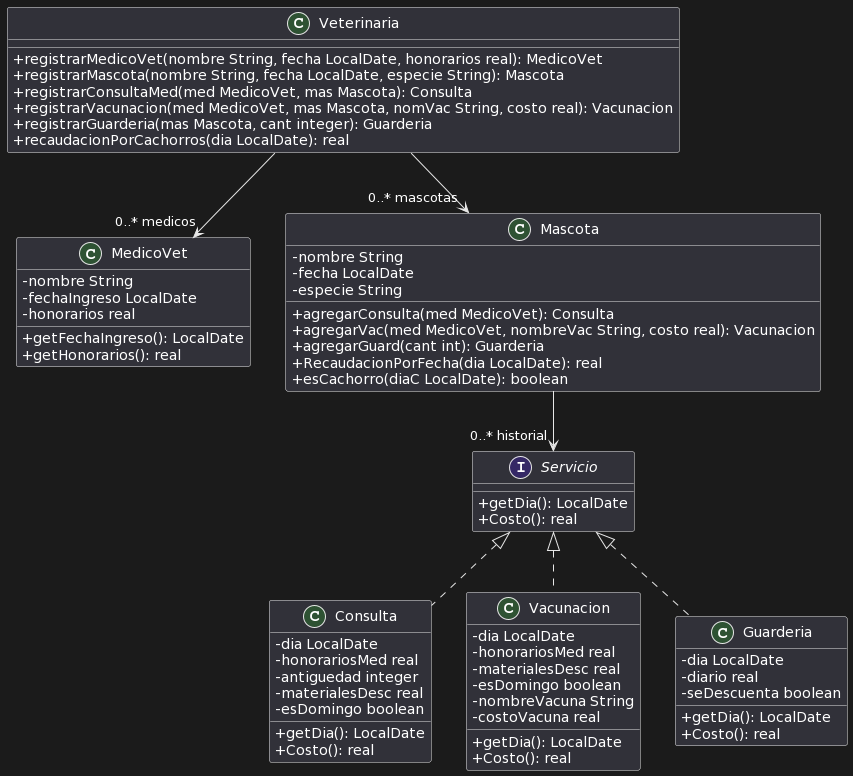

The diagram above was rendered by PlantUML. Its source (embedded in the PNG):
@startuml
skinparam classAttributeIconSize 0

class Veterinaria{

+ registrarMedicoVet(nombre String, fecha LocalDate, honorarios real): MedicoVet
+ registrarMascota(nombre String, fecha LocalDate, especie String): Mascota
+ registrarConsultaMed(med MedicoVet, mas Mascota): Consulta
+ registrarVacunacion(med MedicoVet, mas Mascota, nomVac String, costo real): Vacunacion
+ registrarGuarderia(mas Mascota, cant integer): Guarderia
+ recaudacionPorCachorros(dia LocalDate): real
}
class MedicoVet{
- nombre String
- fechaIngreso LocalDate
- honorarios real
+ getFechaIngreso(): LocalDate
+ getHonorarios(): real
}
class Mascota{
-nombre String
-fecha LocalDate
-especie String
+ agregarConsulta(med MedicoVet): Consulta
+ agregarVac(med MedicoVet, nombreVac String, costo real): Vacunacion
+ agregarGuard(cant int): Guarderia
+ RecaudacionPorFecha(dia LocalDate): real
+ esCachorro(diaC LocalDate): boolean
}
interface Servicio{
+ getDia(): LocalDate
+ Costo(): real
}

class Consulta{
- dia LocalDate
- honorariosMed real
- antiguedad integer
- materialesDesc real
- esDomingo boolean
+ getDia(): LocalDate
+ Costo(): real
}
class Vacunacion{
- dia LocalDate
- honorariosMed real
- materialesDesc real
- esDomingo boolean
- nombreVacuna String
- costoVacuna real
+ getDia(): LocalDate
+ Costo(): real
}
class Guarderia{
- dia LocalDate
- diario real
- seDescuenta boolean
+ getDia(): LocalDate
+ Costo(): real
}

Veterinaria --> "0..* medicos" MedicoVet
Veterinaria --> "0..* mascotas" Mascota
Mascota --> "0..* historial" Servicio
Servicio <|.. Guarderia
Servicio <|.. Consulta
Servicio <|.. Vacunacion
@enduml